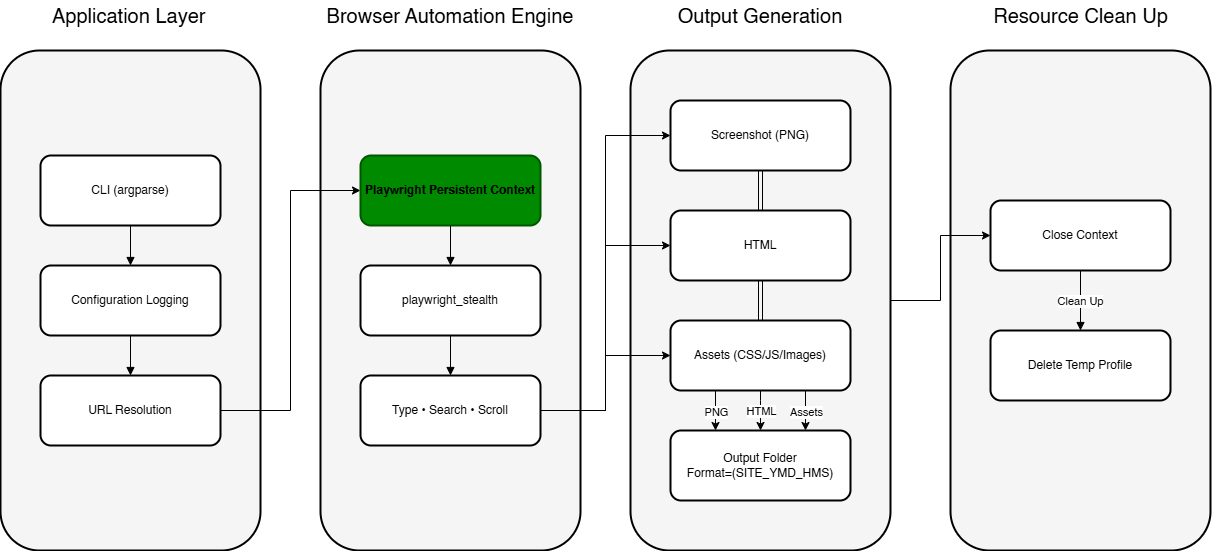

The diagram above was exported from draw.io. Its source (the exported page's mxGraphModel, read from the mxfile embedded in the PNG):
<mxGraphModel dx="1693" dy="1075" grid="1" gridSize="10" guides="1" tooltips="1" connect="1" arrows="1" fold="1" page="1" pageScale="1" pageWidth="850" pageHeight="1100" math="0" shadow="0">
  <root>
    <mxCell id="0" />
    <mxCell id="1" parent="0" />
    <mxCell id="g1" parent="1" style="rounded=1;whiteSpace=wrap;html=1;fillColor=#f5f5f5;strokeWidth=2;fontColor=light-dark(#000000,#000000);" value="" vertex="1">
      <mxGeometry height="500" width="260" x="240" y="300" as="geometry" />
    </mxCell>
    <mxCell id="g2" parent="1" style="rounded=1;whiteSpace=wrap;html=1;fillColor=#f5f5f5;strokeWidth=2;fontColor=light-dark(#000000,#000000);" value="" vertex="1">
      <mxGeometry height="500" width="260" x="560" y="300" as="geometry" />
    </mxCell>
    <mxCell id="g3" parent="1" style="rounded=1;whiteSpace=wrap;html=1;fillColor=#f5f5f5;strokeWidth=2;fontColor=light-dark(#000000,#000000);" value="" vertex="1">
      <mxGeometry height="500" width="260" x="870" y="300" as="geometry" />
    </mxCell>
    <mxCell id="g4" parent="1" style="rounded=1;whiteSpace=wrap;html=1;fillColor=#f5f5f5;strokeWidth=2;textOpacity=40;fontColor=light-dark(#000000,#000000);" value="" vertex="1">
      <mxGeometry height="500" width="260" x="1190" y="300" as="geometry" />
    </mxCell>
    <mxCell id="n1" parent="1" style="rounded=1;whiteSpace=wrap;html=1;strokeWidth=2;fontColor=light-dark(#000000,#000000);" value="CLI (argparse)" vertex="1">
      <mxGeometry height="70" width="180" x="280" y="405" as="geometry" />
    </mxCell>
    <mxCell id="n2" parent="1" style="rounded=1;whiteSpace=wrap;html=1;strokeWidth=2;fontColor=light-dark(#000000,#000000);" value="Configuration Logging" vertex="1">
      <mxGeometry height="70" width="180" x="280" y="515" as="geometry" />
    </mxCell>
    <mxCell id="dcfZL4Vdk52hxQ6iD0gj-1" edge="1" parent="1" source="n3" style="rounded=0;orthogonalLoop=1;jettySize=auto;html=1;entryX=0;entryY=0.5;entryDx=0;entryDy=0;edgeStyle=orthogonalEdgeStyle;fontColor=light-dark(#000000,#000000);" target="n4">
      <mxGeometry relative="1" as="geometry" />
    </mxCell>
    <mxCell id="n3" parent="1" style="rounded=1;whiteSpace=wrap;html=1;strokeWidth=2;fontColor=light-dark(#000000,#000000);" value="URL Resolution" vertex="1">
      <mxGeometry height="70" width="180" x="280" y="625" as="geometry" />
    </mxCell>
    <mxCell id="n4" parent="1" style="rounded=1;whiteSpace=wrap;html=1;fontStyle=1;fillColor=#008a00;strokeWidth=2;fontColor=light-dark(#000000,#000000);strokeColor=#005700;" value="Playwright Persistent Context" vertex="1">
      <mxGeometry height="70" width="180" x="600" y="405" as="geometry" />
    </mxCell>
    <mxCell id="n5" parent="1" style="rounded=1;whiteSpace=wrap;html=1;strokeWidth=2;fontColor=light-dark(#000000,#000000);" value="playwright_stealth" vertex="1">
      <mxGeometry height="70" width="180" x="600" y="515" as="geometry" />
    </mxCell>
    <mxCell id="dcfZL4Vdk52hxQ6iD0gj-2" edge="1" parent="1" source="n6" style="edgeStyle=orthogonalEdgeStyle;rounded=0;orthogonalLoop=1;jettySize=auto;html=1;entryX=0;entryY=0.5;entryDx=0;entryDy=0;fontColor=light-dark(#000000,#000000);" target="n7">
      <mxGeometry relative="1" as="geometry" />
    </mxCell>
    <mxCell id="dcfZL4Vdk52hxQ6iD0gj-14" edge="1" parent="1" source="n6" style="edgeStyle=orthogonalEdgeStyle;rounded=0;orthogonalLoop=1;jettySize=auto;html=1;entryX=0;entryY=0.5;entryDx=0;entryDy=0;fontColor=light-dark(#000000,#000000);" target="n8">
      <mxGeometry relative="1" as="geometry" />
    </mxCell>
    <mxCell id="dcfZL4Vdk52hxQ6iD0gj-15" edge="1" parent="1" source="n6" style="edgeStyle=orthogonalEdgeStyle;rounded=0;orthogonalLoop=1;jettySize=auto;html=1;entryX=0;entryY=0.5;entryDx=0;entryDy=0;fontColor=light-dark(#000000,#000000);" target="n9">
      <mxGeometry relative="1" as="geometry" />
    </mxCell>
    <mxCell id="n6" parent="1" style="rounded=1;whiteSpace=wrap;html=1;strokeWidth=2;fontColor=light-dark(#000000,#000000);" value="Type • Search • Scroll" vertex="1">
      <mxGeometry height="70" width="180" x="600" y="625" as="geometry" />
    </mxCell>
    <mxCell id="dcfZL4Vdk52hxQ6iD0gj-16" edge="1" parent="1" source="n7" style="edgeStyle=orthogonalEdgeStyle;rounded=0;orthogonalLoop=1;jettySize=auto;html=1;exitX=0.5;exitY=1;exitDx=0;exitDy=0;entryX=0.5;entryY=0;entryDx=0;entryDy=0;shape=link;fontColor=light-dark(#000000,#000000);" target="n8">
      <mxGeometry relative="1" as="geometry" />
    </mxCell>
    <mxCell id="n7" parent="1" style="rounded=1;whiteSpace=wrap;html=1;strokeWidth=2;fontColor=light-dark(#000000,#000000);" value="Screenshot (PNG)" vertex="1">
      <mxGeometry height="70" width="180" x="910" y="350" as="geometry" />
    </mxCell>
    <mxCell id="dcfZL4Vdk52hxQ6iD0gj-17" edge="1" parent="1" source="n8" style="edgeStyle=orthogonalEdgeStyle;rounded=0;orthogonalLoop=1;jettySize=auto;html=1;exitX=0.5;exitY=1;exitDx=0;exitDy=0;entryX=0.5;entryY=0;entryDx=0;entryDy=0;shape=link;fontColor=light-dark(#000000,#000000);" target="n9">
      <mxGeometry relative="1" as="geometry" />
    </mxCell>
    <mxCell id="n8" parent="1" style="rounded=1;whiteSpace=wrap;html=1;strokeWidth=2;fontColor=light-dark(#000000,#000000);" value="HTML" vertex="1">
      <mxGeometry height="70" width="180" x="910" y="460" as="geometry" />
    </mxCell>
    <mxCell id="dcfZL4Vdk52hxQ6iD0gj-18" edge="1" parent="1" source="n9" style="edgeStyle=orthogonalEdgeStyle;rounded=0;orthogonalLoop=1;jettySize=auto;html=1;exitX=0.25;exitY=1;exitDx=0;exitDy=0;entryX=0.25;entryY=0;entryDx=0;entryDy=0;fontColor=light-dark(#000000,#000000);" target="dcfZL4Vdk52hxQ6iD0gj-3">
      <mxGeometry relative="1" as="geometry" />
    </mxCell>
    <mxCell id="dcfZL4Vdk52hxQ6iD0gj-22" connectable="0" parent="dcfZL4Vdk52hxQ6iD0gj-18" style="edgeLabel;html=1;align=center;verticalAlign=middle;resizable=0;points=[];fontColor=light-dark(#000000,#000000);" value="PNG" vertex="1">
      <mxGeometry relative="1" x="-0.1935" as="geometry">
        <mxPoint y="4" as="offset" />
      </mxGeometry>
    </mxCell>
    <mxCell id="dcfZL4Vdk52hxQ6iD0gj-19" edge="1" parent="1" source="n9" style="edgeStyle=orthogonalEdgeStyle;rounded=0;orthogonalLoop=1;jettySize=auto;html=1;exitX=0.5;exitY=1;exitDx=0;exitDy=0;entryX=0.5;entryY=0;entryDx=0;entryDy=0;fontColor=light-dark(#000000,#000000);" target="dcfZL4Vdk52hxQ6iD0gj-3">
      <mxGeometry relative="1" as="geometry">
        <Array as="points">
          <mxPoint x="1000" y="650" />
          <mxPoint x="1000" y="650" />
        </Array>
      </mxGeometry>
    </mxCell>
    <mxCell id="dcfZL4Vdk52hxQ6iD0gj-23" connectable="0" parent="dcfZL4Vdk52hxQ6iD0gj-19" style="edgeLabel;html=1;align=center;verticalAlign=middle;resizable=0;points=[];fontColor=light-dark(#000000,#000000);" value="HTML" vertex="1">
      <mxGeometry relative="1" x="-0.2419" as="geometry">
        <mxPoint y="5" as="offset" />
      </mxGeometry>
    </mxCell>
    <mxCell id="dcfZL4Vdk52hxQ6iD0gj-25" edge="1" parent="1" source="n9" style="edgeStyle=orthogonalEdgeStyle;rounded=0;orthogonalLoop=1;jettySize=auto;html=1;exitX=0.75;exitY=1;exitDx=0;exitDy=0;entryX=0.75;entryY=0;entryDx=0;entryDy=0;fontColor=light-dark(#000000,#000000);" target="dcfZL4Vdk52hxQ6iD0gj-3">
      <mxGeometry relative="1" as="geometry" />
    </mxCell>
    <mxCell id="dcfZL4Vdk52hxQ6iD0gj-26" connectable="0" parent="dcfZL4Vdk52hxQ6iD0gj-25" style="edgeLabel;html=1;align=center;verticalAlign=middle;resizable=0;points=[];fontColor=light-dark(#000000,#000000);" value="Assets" vertex="1">
      <mxGeometry relative="1" x="0.0603" as="geometry">
        <mxPoint y="-1" as="offset" />
      </mxGeometry>
    </mxCell>
    <mxCell id="n9" parent="1" style="rounded=1;whiteSpace=wrap;html=1;strokeWidth=2;fontColor=light-dark(#000000,#000000);" value="Assets (CSS/JS/Images)" vertex="1">
      <mxGeometry height="70" width="180" x="910" y="570" as="geometry" />
    </mxCell>
    <mxCell id="n10" parent="1" style="rounded=1;whiteSpace=wrap;html=1;strokeWidth=2;fontColor=light-dark(#000000,#000000);" value="Close Context" vertex="1">
      <mxGeometry height="70" width="180" x="1230" y="450" as="geometry" />
    </mxCell>
    <mxCell id="n11" parent="1" style="rounded=1;whiteSpace=wrap;html=1;strokeWidth=2;fontColor=light-dark(#000000,#000000);" value="Delete Temp Profile" vertex="1">
      <mxGeometry height="70" width="180" x="1230" y="580" as="geometry" />
    </mxCell>
    <mxCell id="e0" edge="1" parent="1" source="n1" style="edgeStyle=orthogonalEdgeStyle;rounded=0;orthogonalLoop=1;jettySize=auto;html=1;endArrow=block;fontColor=light-dark(#000000,#000000);" target="n2" value="">
      <mxGeometry relative="1" as="geometry" />
    </mxCell>
    <mxCell id="e1" edge="1" parent="1" source="n2" style="edgeStyle=orthogonalEdgeStyle;rounded=0;orthogonalLoop=1;jettySize=auto;html=1;endArrow=block;fontColor=light-dark(#000000,#000000);" target="n3" value="">
      <mxGeometry relative="1" as="geometry" />
    </mxCell>
    <mxCell id="e3" edge="1" parent="1" source="n4" style="edgeStyle=orthogonalEdgeStyle;rounded=0;orthogonalLoop=1;jettySize=auto;html=1;endArrow=block;fontColor=light-dark(#000000,#000000);" target="n5" value="">
      <mxGeometry relative="1" as="geometry" />
    </mxCell>
    <mxCell id="e4" edge="1" parent="1" source="n5" style="edgeStyle=orthogonalEdgeStyle;rounded=0;orthogonalLoop=1;jettySize=auto;html=1;endArrow=block;fontColor=light-dark(#000000,#000000);" target="n6" value="">
      <mxGeometry relative="1" as="geometry" />
    </mxCell>
    <mxCell id="e9" edge="1" parent="1" source="n10" style="edgeStyle=orthogonalEdgeStyle;rounded=0;orthogonalLoop=1;jettySize=auto;html=1;endArrow=block;fontColor=light-dark(#000000,#000000);" target="n11" value="">
      <mxGeometry relative="1" as="geometry" />
    </mxCell>
    <mxCell id="dcfZL4Vdk52hxQ6iD0gj-6" connectable="0" parent="e9" style="edgeLabel;html=1;align=center;verticalAlign=middle;resizable=0;points=[];fontColor=light-dark(#000000,#000000);" value="Clean Up" vertex="1">
      <mxGeometry relative="1" x="0.0061" y="-1" as="geometry">
        <mxPoint as="offset" />
      </mxGeometry>
    </mxCell>
    <mxCell id="dcfZL4Vdk52hxQ6iD0gj-28" edge="1" parent="1" source="g3" style="edgeStyle=orthogonalEdgeStyle;rounded=0;orthogonalLoop=1;jettySize=auto;html=1;entryX=0;entryY=0.5;entryDx=0;entryDy=0;exitX=1;exitY=0.5;exitDx=0;exitDy=0;fontColor=light-dark(#000000,#000000);" target="n10">
      <mxGeometry relative="1" as="geometry" />
    </mxCell>
    <mxCell id="dcfZL4Vdk52hxQ6iD0gj-3" parent="1" style="rounded=1;whiteSpace=wrap;html=1;strokeWidth=2;fontColor=light-dark(#000000,#000000);" value="Output Folder&lt;div&gt;Format=(SITE_YMD_HMS)&lt;/div&gt;" vertex="1">
      <mxGeometry height="70" width="180" x="910" y="680" as="geometry" />
    </mxCell>
    <mxCell id="dcfZL4Vdk52hxQ6iD0gj-10" parent="1" style="text;html=1;whiteSpace=wrap;strokeColor=none;fillColor=none;align=left;verticalAlign=middle;rounded=0;fontColor=light-dark(#000000,#000000);" value="&lt;div style=&quot;&quot;&gt;&lt;span style=&quot;font-size: 20px;&quot;&gt;Application Layer&lt;/span&gt;&lt;/div&gt;" vertex="1">
      <mxGeometry height="30" width="160" x="290" y="250" as="geometry" />
    </mxCell>
    <mxCell id="dcfZL4Vdk52hxQ6iD0gj-11" parent="1" style="text;html=1;whiteSpace=wrap;strokeColor=none;fillColor=none;align=center;verticalAlign=middle;rounded=0;fontColor=light-dark(#000000,#000000);" value="&lt;span style=&quot;font-size: 20px;&quot;&gt;Browser Automation Engine&lt;/span&gt;" vertex="1">
      <mxGeometry height="30" width="250" x="565" y="250" as="geometry" />
    </mxCell>
    <mxCell id="dcfZL4Vdk52hxQ6iD0gj-12" parent="1" style="text;html=1;whiteSpace=wrap;strokeColor=none;fillColor=none;align=center;verticalAlign=middle;rounded=0;fontColor=light-dark(#000000,#000000);" value="&lt;span style=&quot;font-size: 20px;&quot;&gt;Output Generation&lt;/span&gt;" vertex="1">
      <mxGeometry height="30" width="230" x="885" y="250" as="geometry" />
    </mxCell>
    <mxCell id="dcfZL4Vdk52hxQ6iD0gj-13" parent="1" style="text;html=1;whiteSpace=wrap;strokeColor=none;fillColor=none;align=center;verticalAlign=middle;rounded=0;fontColor=light-dark(#000000,#000000);" value="&lt;font style=&quot;font-size: 20px;&quot;&gt;Resource Clean Up&lt;/font&gt;" vertex="1">
      <mxGeometry height="30" width="185" x="1227.5" y="250" as="geometry" />
    </mxCell>
  </root>
</mxGraphModel>